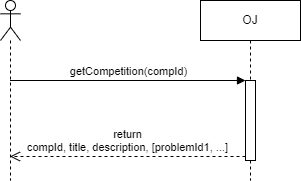

The diagram above was exported from draw.io. Its source (the exported page's mxGraphModel, read from the mxfile embedded in the PNG):
<mxGraphModel dx="1132" dy="773" grid="1" gridSize="10" guides="1" tooltips="1" connect="1" arrows="1" fold="1" page="1" pageScale="1" pageWidth="827" pageHeight="1169" math="0" shadow="0">
  <root>
    <mxCell id="0" />
    <mxCell id="1" parent="0" />
    <mxCell id="2" value="" style="shape=umlLifeline;participant=umlActor;perimeter=lifelinePerimeter;whiteSpace=wrap;html=1;container=1;collapsible=0;recursiveResize=0;verticalAlign=top;spacingTop=36;outlineConnect=0;" parent="1" vertex="1">
      <mxGeometry x="220" y="180" width="20" height="180" as="geometry" />
    </mxCell>
    <mxCell id="3" value="OJ" style="shape=umlLifeline;perimeter=lifelinePerimeter;whiteSpace=wrap;html=1;container=1;collapsible=0;recursiveResize=0;outlineConnect=0;" parent="1" vertex="1">
      <mxGeometry x="420" y="180" width="100" height="180" as="geometry" />
    </mxCell>
    <mxCell id="4" value="" style="html=1;points=[];perimeter=orthogonalPerimeter;" parent="3" vertex="1">
      <mxGeometry x="45" y="80" width="10" height="80" as="geometry" />
    </mxCell>
    <mxCell id="5" value="getCompetition(compId)" style="html=1;verticalAlign=bottom;endArrow=block;entryX=0;entryY=0;" parent="1" source="2" target="4" edge="1">
      <mxGeometry relative="1" as="geometry">
        <mxPoint x="395" y="260" as="sourcePoint" />
      </mxGeometry>
    </mxCell>
    <mxCell id="6" value="return&lt;br&gt;compId, title, description, [problemId1, ...]" style="html=1;verticalAlign=bottom;endArrow=open;dashed=1;endSize=8;exitX=0;exitY=0.95;" parent="1" source="4" target="2" edge="1">
      <mxGeometry relative="1" as="geometry">
        <mxPoint x="395" y="336" as="targetPoint" />
      </mxGeometry>
    </mxCell>
  </root>
</mxGraphModel>